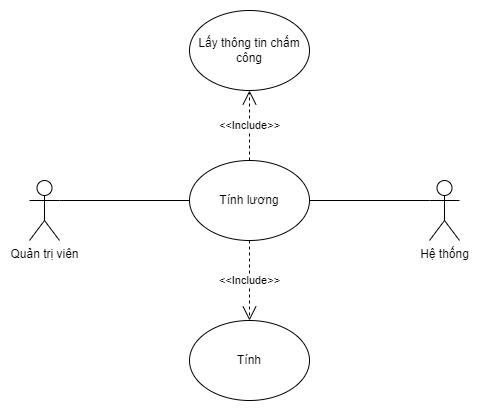

The diagram above was exported from draw.io. Its source (the exported page's mxGraphModel, read from the mxfile embedded in the PNG):
<mxGraphModel dx="868" dy="393" grid="1" gridSize="10" guides="1" tooltips="1" connect="1" arrows="1" fold="1" page="1" pageScale="1" pageWidth="850" pageHeight="1100" math="0" shadow="0">
  <root>
    <mxCell id="0" />
    <mxCell id="1" parent="0" />
    <mxCell id="ZcvjcvaYdQn-JPaymQ64-2" value="Hệ thống" style="shape=umlActor;verticalLabelPosition=bottom;verticalAlign=top;html=1;outlineConnect=0;" vertex="1" parent="1">
      <mxGeometry x="680" y="340" width="30" height="60" as="geometry" />
    </mxCell>
    <mxCell id="ZcvjcvaYdQn-JPaymQ64-7" value="Tính" style="ellipse;whiteSpace=wrap;html=1;" vertex="1" parent="1">
      <mxGeometry x="440" y="480" width="120" height="80" as="geometry" />
    </mxCell>
    <mxCell id="ZcvjcvaYdQn-JPaymQ64-8" value="Tính lương" style="ellipse;whiteSpace=wrap;html=1;" vertex="1" parent="1">
      <mxGeometry x="440" y="320" width="120" height="80" as="geometry" />
    </mxCell>
    <mxCell id="ZcvjcvaYdQn-JPaymQ64-18" value="" style="endArrow=none;html=1;rounded=0;entryX=1;entryY=0.5;entryDx=0;entryDy=0;exitX=0;exitY=0.3333333333333333;exitDx=0;exitDy=0;exitPerimeter=0;" edge="1" parent="1" source="ZcvjcvaYdQn-JPaymQ64-2" target="ZcvjcvaYdQn-JPaymQ64-8">
      <mxGeometry width="50" height="50" relative="1" as="geometry">
        <mxPoint x="710" y="240" as="sourcePoint" />
        <mxPoint x="570" y="490" as="targetPoint" />
      </mxGeometry>
    </mxCell>
    <mxCell id="ZcvjcvaYdQn-JPaymQ64-28" value="Quản trị viên" style="shape=umlActor;verticalLabelPosition=bottom;verticalAlign=top;html=1;outlineConnect=0;" vertex="1" parent="1">
      <mxGeometry x="280" y="340" width="30" height="60" as="geometry" />
    </mxCell>
    <mxCell id="ZcvjcvaYdQn-JPaymQ64-29" value="Lấy thông tin chấm công" style="ellipse;whiteSpace=wrap;html=1;" vertex="1" parent="1">
      <mxGeometry x="440" y="170" width="120" height="80" as="geometry" />
    </mxCell>
    <mxCell id="ZcvjcvaYdQn-JPaymQ64-32" value="" style="endArrow=none;html=1;rounded=0;exitX=1;exitY=0.3333333333333333;exitDx=0;exitDy=0;exitPerimeter=0;entryX=0;entryY=0.5;entryDx=0;entryDy=0;" edge="1" parent="1" source="ZcvjcvaYdQn-JPaymQ64-28" target="ZcvjcvaYdQn-JPaymQ64-8">
      <mxGeometry width="50" height="50" relative="1" as="geometry">
        <mxPoint x="320" y="309" as="sourcePoint" />
        <mxPoint x="450" y="370" as="targetPoint" />
      </mxGeometry>
    </mxCell>
    <mxCell id="ZcvjcvaYdQn-JPaymQ64-33" value="&amp;lt;&amp;lt;Include&amp;gt;&amp;gt;" style="endArrow=open;endSize=12;dashed=1;html=1;rounded=0;exitX=0.5;exitY=0;exitDx=0;exitDy=0;entryX=0.5;entryY=1;entryDx=0;entryDy=0;" edge="1" parent="1" source="ZcvjcvaYdQn-JPaymQ64-8" target="ZcvjcvaYdQn-JPaymQ64-29">
      <mxGeometry width="160" relative="1" as="geometry">
        <mxPoint x="510" y="300" as="sourcePoint" />
        <mxPoint x="670" y="300" as="targetPoint" />
        <Array as="points">
          <mxPoint x="500" y="280" />
        </Array>
      </mxGeometry>
    </mxCell>
    <mxCell id="ZcvjcvaYdQn-JPaymQ64-34" value="&amp;lt;&amp;lt;Include&amp;gt;&amp;gt;" style="endArrow=open;endSize=12;dashed=1;html=1;rounded=0;entryX=0.5;entryY=0;entryDx=0;entryDy=0;exitX=0.5;exitY=1;exitDx=0;exitDy=0;" edge="1" parent="1" source="ZcvjcvaYdQn-JPaymQ64-8" target="ZcvjcvaYdQn-JPaymQ64-7">
      <mxGeometry width="160" relative="1" as="geometry">
        <mxPoint x="500" y="320" as="sourcePoint" />
        <mxPoint x="430" y="250" as="targetPoint" />
      </mxGeometry>
    </mxCell>
  </root>
</mxGraphModel>